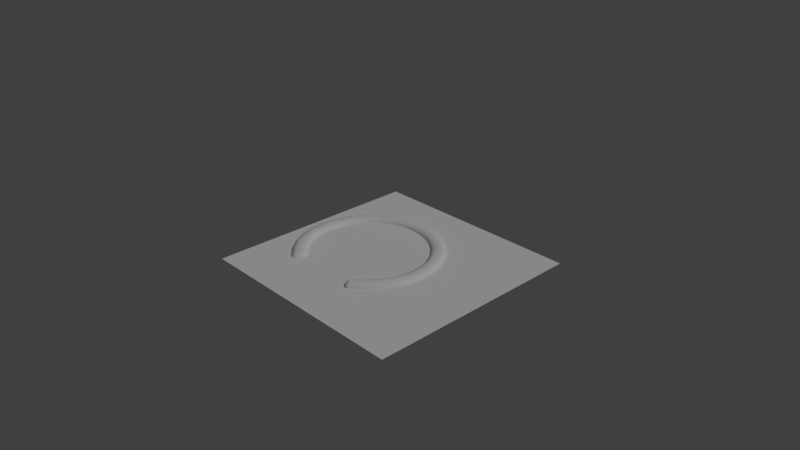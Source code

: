 # Source: tt-models.blend  (saved by Blender 2.79.0; exported with 4.5.12 LTS)
import bpy
from mathutils import Matrix  # noqa: F401  (used for matrix-valued properties, if any)

bpy.ops.wm.read_factory_settings(use_empty=True)
scene = bpy.context.scene
scene.name = 'Scene'

# ---- collections
col_collection_1 = bpy.data.collections.new('Collection 1'); scene.collection.children.link(col_collection_1)

# ---- materials (node trees are filled in below, after node groups)
mat_base = bpy.data.materials.new('base')
mat_base.alpha_threshold = 0.0
mat_base.use_transparent_shadow = False
mat_base.roughness = 0.5

# ---- material node trees

# ---- world
world_world = bpy.data.worlds.new('World'); scene.world = world_world
world_world.color = (0.05088, 0.05088, 0.05088)
world_world.use_sun_shadow = False
world_world.sun_shadow_jitter_overblur = 0.0
world_world.cycles.sampling_method = 'MANUAL'

# ---- cameras
cam_camera = bpy.data.cameras.new('Camera')
cam_camera.clip_end = 100.0
cam_camera.lens = 35.0
cam_camera.sensor_width = 32.0
cam_camera.sensor_height = 18.0
cam_camera.ortho_scale = 7.314
cam_camera.dof.focus_distance = 0.0
cam_camera.dof.aperture_fstop = 128.0

# ---- lights
light_lamp = bpy.data.lights.new('Lamp', 'SUN')
light_lamp.transmission_factor = 0.0
light_lamp.cutoff_distance = 30.0
light_lamp.angle = 0.1993
light_lamp.energy = 1.0
light_lamp.shadow_buffer_clip_start = 1.001
light_lamp.shadow_soft_size = 0.1
light_lamp.shadow_cascade_max_distance = 1000.0

# ---- meshes
me_cylinder = bpy.data.meshes.new('Cylinder')
me_cylinder.from_pydata([(0.7071, 0.7071, -1.192e-07), (0.7071, 0.7071, 2.0), (0.8315, 0.5556, -1.192e-07), (0.8315, 0.5556, 2.0), (0.9239, 0.3827, -1.192e-07), (0.9239, 0.3827, 2.0), (0.9808, 0.1951, -1.192e-07), (0.9808, 0.1951, 2.0), (1.0, 7.55e-08, -1.192e-07), (1.0, 7.55e-08, 2.0), (0.9808, -0.1951, -1.192e-07), (0.9808, -0.1951, 2.0), (0.9239, -0.3827, -1.192e-07), (0.9239, -0.3827, 2.0), (0.8315, -0.5556, -1.192e-07), (0.8315, -0.5556, 2.0), (0.7071, -0.7071, -1.192e-07), (0.7071, -0.7071, 2.0), (0.5556, -0.8315, -1.192e-07), (0.5556, -0.8315, 2.0), (-0.5556, -0.8315, -1.192e-07), (-0.5556, -0.8315, 2.0), (-0.7071, -0.7071, -1.192e-07), (-0.7071, -0.7071, 2.0), (-0.8315, -0.5556, -1.192e-07), (-0.8315, -0.5556, 2.0), (-0.9239, -0.3827, -1.192e-07), (-0.9239, -0.3827, 2.0), (-0.9808, -0.1951, -1.192e-07), (-0.9808, -0.1951, 2.0), (-1.0, 9.656e-07, -1.192e-07), (-1.0, 9.656e-07, 2.0), (-0.9808, 0.1951, -1.192e-07), (-0.9808, 0.1951, 2.0), (-0.9239, 0.3827, -1.192e-07), (-0.9239, 0.3827, 2.0), (-0.8315, 0.5556, -1.192e-07), (-0.8315, 0.5556, 2.0), (-0.7071, 0.7071, -1.192e-07), (-0.7071, 0.7071, 2.0), (0.7111, -0.4751, 2.0), (0.7111, -0.4751, -1.192e-07), (-0.7901, -0.3273, 2.0), (-0.7901, -0.3273, -1.192e-07), (-0.7111, -0.4751, 2.0), (-0.7111, -0.4751, -1.192e-07), (-0.8388, -0.1668, 2.0), (-0.8388, -0.1668, 0.0), (-0.6048, -0.6047, 2.0), (-0.6048, -0.6047, -1.192e-07), (0.8388, 0.1669, 2.0), (0.8388, 0.1669, 5.96e-08), (0.4751, 0.7111, 2.0), (0.4751, 0.7111, -1.192e-07), (0.8552, 6.457e-08, 2.0), (0.8552, 6.457e-08, -1.192e-07), (0.7901, 0.3273, 2.0), (0.7901, 0.3273, -1.192e-07), (-0.6047, 0.6048, 2.0), (-0.6047, 0.6048, -1.192e-07), (-0.4751, 0.7111, 2.0), (-0.4751, 0.7111, -1.192e-07), (-0.7111, 0.4751, 2.0), (-0.7111, 0.4751, -1.192e-07), (0.8388, -0.1668, 2.0), (0.8388, -0.1668, -1.192e-07), (0.4751, -0.7111, 2.0), (0.4751, -0.7111, -1.192e-07), (0.6047, -0.6047, 2.0), (0.6047, -0.6047, -1.192e-07), (0.7901, -0.3273, 2.0), (0.7901, -0.3273, -1.192e-07), (-0.8552, 8.258e-07, 2.0), (-0.8552, 8.258e-07, -1.192e-07), (-0.4751, -0.7111, 2.0), (-0.4751, -0.7111, -1.192e-07), (-0.8388, 0.1669, 2.0), (-0.8388, 0.1669, -1.192e-07), (0.6047, 0.6047, 2.0), (0.6047, 0.6047, -1.192e-07), (0.7111, 0.4751, 2.0), (0.7111, 0.4751, -1.192e-07), (-0.7901, 0.3273, 2.0), (-0.7901, 0.3273, -1.192e-07), (-0.4248, 0.738, 2.0), (-0.4248, 0.738, -1.192e-07), (-0.6694, 0.738, 2.0), (0.6694, 0.738, 1.012), (0.6694, 0.738, -1.192e-07), (-0.6694, 0.738, -1.192e-07), (0.4248, 0.738, -1.192e-07), (0.4248, 0.738, 2.0), (0.6694, 0.738, 2.0), (-0.6695, 0.5935, -1.192e-07), (-0.6694, 0.5935, 2.0), (-0.6695, 0.7394, -1.192e-07), (-0.6694, 0.7394, 2.0), (0.6694, 0.5935, -1.192e-07), (0.6694, 0.5935, 2.0), (0.6694, 0.7394, -1.192e-07), (0.6694, 0.7394, 2.0), (0.5094, -0.8561, 2.0), (0.4532, -0.7616, 2.0), (0.5094, -0.8561, 0.5337), (0.5094, -0.8561, -1.192e-07), (0.4357, -0.7322, 2.0), (0.4357, -0.7322, -1.192e-07), (0.4874, -0.8191, -1.192e-07), (-0.4357, -0.7322, 1.676), (-0.4357, -0.7322, -1.192e-07), (-0.4532, -0.7616, -1.192e-07), (-0.5094, -0.8561, -1.192e-07), (-0.5094, -0.8561, 2.0), (-0.4874, -0.8191, 2.0), (-0.4357, -0.7322, 2.0)], [], [(1, 2, 0), (3, 4, 2), (5, 6, 4), (7, 8, 6), (9, 10, 8), (11, 12, 10), (13, 14, 12), (15, 16, 14), (17, 18, 16), (19, 103, 18), (21, 22, 20), (23, 24, 22), (25, 26, 24), (27, 28, 26), (29, 30, 28), (31, 32, 30), (33, 34, 32), (35, 36, 34), (37, 38, 36), (39, 89, 38), (64, 55, 65), (68, 41, 69), (40, 71, 41), (76, 73, 77), (50, 57, 51), (55, 50, 51), (80, 79, 81), (63, 82, 83), (78, 53, 79), (74, 108, 75), (52, 90, 53), (66, 69, 67), (60, 59, 61), (82, 77, 83), (48, 75, 49), (42, 45, 43), (56, 81, 57), (72, 47, 73), (70, 65, 71), (47, 42, 43), (58, 63, 59), (44, 49, 45), (63, 36, 38), (6, 51, 57), (87, 1, 0), (80, 3, 1), (33, 76, 82), (84, 61, 85), (90, 91, 87), (85, 86, 84), (53, 90, 88), (88, 0, 79), (2, 4, 57), (6, 8, 55), (6, 55, 51), (0, 2, 81), (79, 53, 88), (81, 79, 0), (4, 6, 57), (57, 81, 2), (28, 30, 73), (28, 73, 47), (24, 26, 43), (20, 22, 49), (18, 104, 107), (14, 16, 41), (10, 12, 71), (55, 8, 10), (65, 55, 10), (12, 14, 41), (26, 28, 47), (26, 47, 43), (71, 65, 10), (41, 71, 12), (24, 43, 45), (24, 45, 49), (41, 16, 69), (69, 16, 18), (22, 24, 49), (20, 49, 75), (67, 69, 18), (38, 89, 59), (89, 85, 61), (34, 36, 63), (30, 32, 77), (77, 73, 30), (83, 77, 32), (32, 34, 83), (89, 61, 59), (63, 83, 34), (38, 59, 63), (60, 84, 86), (86, 39, 58), (37, 35, 82), (33, 31, 72), (33, 72, 76), (39, 37, 62), (58, 60, 86), (62, 58, 39), (35, 33, 82), (82, 62, 37), (11, 9, 54), (11, 54, 64), (15, 13, 70), (19, 17, 68), (21, 112, 113), (25, 23, 44), (29, 27, 42), (72, 31, 46), (46, 31, 29), (27, 25, 44), (13, 11, 64), (13, 64, 70), (42, 46, 29), (44, 42, 27), (15, 70, 40), (15, 40, 68), (44, 23, 48), (48, 23, 21), (17, 15, 68), (19, 68, 66), (74, 48, 21), (1, 92, 78), (92, 91, 52), (5, 3, 80), (9, 7, 50), (50, 54, 9), (56, 50, 7), (7, 5, 56), (92, 52, 78), (80, 56, 5), (1, 78, 80), (94, 95, 93), (96, 99, 95), (100, 97, 99), (98, 93, 97), (99, 93, 95), (96, 98, 100), (102, 105, 106, 107), (20, 75, 109, 111), (112, 20, 111), (105, 67, 106), (113, 74, 21), (107, 67, 18), (105, 102, 66), (111, 108, 112), (102, 19, 66), (1, 3, 2), (3, 5, 4), (5, 7, 6), (7, 9, 8), (9, 11, 10), (11, 13, 12), (13, 15, 14), (15, 17, 16), (17, 19, 18), (104, 18, 103), (19, 101, 103), (21, 23, 22), (23, 25, 24), (25, 27, 26), (27, 29, 28), (29, 31, 30), (31, 33, 32), (33, 35, 34), (35, 37, 36), (37, 39, 38), (39, 86, 89), (64, 54, 55), (68, 40, 41), (40, 70, 71), (76, 72, 73), (50, 56, 57), (55, 54, 50), (80, 78, 79), (63, 62, 82), (78, 52, 53), (109, 75, 108), (74, 114, 108), (52, 91, 90), (66, 68, 69), (60, 58, 59), (82, 76, 77), (48, 74, 75), (42, 44, 45), (56, 80, 81), (72, 46, 47), (70, 64, 65), (47, 46, 42), (58, 62, 63), (44, 48, 49), (0, 88, 87), (87, 92, 1), (84, 60, 61), (92, 87, 91), (88, 90, 87), (85, 89, 86), (94, 96, 95), (96, 100, 99), (100, 98, 97), (98, 94, 93), (99, 97, 93), (96, 94, 98), (102, 107, 104, 101), (112, 21, 20), (105, 66, 67), (113, 114, 74), (107, 106, 67), (113, 112, 108), (111, 110, 108), (109, 108, 110), (114, 113, 108), (102, 101, 19)])
_uv = me_cylinder.uv_layers.new(name='UVMap')
_uv.uv.foreach_set('vector', [0.9694, 0.07826, 0.9711, 0.06993, 0.9711, 0.07028, 0.9702, 0.07823, 0.9711, 0.06951, 0.9711, 0.06993, 0.971, 0.07848, 0.9711, 0.06901, 0.9711, 0.06951, 0.9716, 0.07902, 0.971, 0.06841, 0.9711, 0.06901, 0.9721, 0.07984, 0.971, 0.06768, 0.971, 0.06841, 0.9724, 0.08094, 0.971, 0.06661, 0.971, 0.06768, 0.9724, 0.08232, 0.9709, 0.06528, 0.971, 0.06661, 0.9721, 0.08398, 0.9707, 0.06373, 0.9709, 0.06528, 0.9713, 0.0859, 0.9702, 0.06215, 0.9707, 0.06373, 0.9701, 0.0881, 0.9704, 0.06954, 0.9702, 0.06215, 0.9595, 0.08204, 0.9557, 0.06942, 0.9569, 0.06738, 0.9592, 0.08224, 0.955, 0.07136, 0.9557, 0.06942, 0.9591, 0.08271, 0.9547, 0.07317, 0.955, 0.07136, 0.9591, 0.0834, 0.9547, 0.07481, 0.9547, 0.07317, 0.9592, 0.08427, 0.955, 0.07624, 0.9547, 0.07481, 0.9592, 0.0853, 0.9555, 0.07743, 0.955, 0.07624, 0.9592, 0.0865, 0.9562, 0.07836, 0.9555, 0.07743, 0.9592, 0.08784, 0.9571, 0.07897, 0.9562, 0.07836, 0.9592, 0.0893, 0.958, 0.07925, 0.9571, 0.07897, 0.9591, 0.09083, 0.96, 0.07924, 0.958, 0.07925, 0.965, 0.0877, 0.9714, 0.0685, 0.9716, 0.06779, 0.9682, 0.09488, 0.9721, 0.06517, 0.9723, 0.06324, 0.9667, 0.09227, 0.9719, 0.06664, 0.9721, 0.06517, 0.9603, 0.08647, 0.9646, 0.07146, 0.9647, 0.0733, 0.9647, 0.08399, 0.9711, 0.06955, 0.9712, 0.06909, 0.9714, 0.0685, 0.9647, 0.08399, 0.9712, 0.06909, 0.9654, 0.0812, 0.971, 0.07017, 0.971, 0.0699, 0.964, 0.07637, 0.9604, 0.08785, 0.9645, 0.07495, 0.9661, 0.08014, 0.971, 0.07037, 0.971, 0.07017, 0.9588, 0.08213, 0.959, 0.07901, 0.9585, 0.06054, 0.9668, 0.07932, 0.9714, 0.07052, 0.971, 0.07037, 0.9701, 0.0977, 0.9723, 0.06324, 0.9723, 0.06054, 0.9603, 0.09357, 0.9633, 0.07753, 0.9624, 0.07839, 0.9604, 0.08785, 0.9647, 0.0733, 0.9645, 0.07495, 0.9593, 0.08229, 0.9585, 0.06054, 0.9606, 0.06284, 0.9598, 0.08335, 0.9622, 0.06511, 0.9634, 0.06733, 0.965, 0.08248, 0.971, 0.0699, 0.9711, 0.06955, 0.9601, 0.08525, 0.9642, 0.06946, 0.9646, 0.07146, 0.9657, 0.08987, 0.9716, 0.06779, 0.9719, 0.06664, 0.9642, 0.06946, 0.9598, 0.08335, 0.9634, 0.06733, 0.9605, 0.09126, 0.964, 0.07637, 0.9633, 0.07753, 0.9595, 0.08269, 0.9606, 0.06284, 0.9622, 0.06511, 0.8929, 0.01129, 0.9229, 0.01129, 0.9229, 0.04137, 0.8929, 0.01129, 0.9229, 0.01129, 0.9229, 0.04137, 0.9696, 0.07446, 0.9694, 0.07826, 0.9711, 0.07028, 0.8929, 0.01129, 0.9229, 0.01129, 0.9229, 0.04137, 0.8929, 0.01129, 0.9229, 0.01129, 0.9229, 0.04137, 0.9595, 0.09289, 0.9624, 0.07839, 0.9604, 0.07893, 0.9714, 0.07052, 0.9682, 0.07884, 0.9696, 0.07446, 0.9604, 0.07893, 0.9598, 0.09169, 0.9595, 0.09289, 0.8929, 0.01129, 0.9229, 0.01129, 0.9229, 0.04137, 0.8929, 0.01129, 0.9229, 0.01129, 0.9229, 0.04137, 0.8929, 0.01129, 0.9229, 0.01129, 0.9229, 0.04137, 0.8929, 0.01129, 0.9229, 0.01129, 0.9229, 0.04137, 0.8929, 0.01129, 0.9229, 0.01129, 0.9229, 0.04137, 0.8929, 0.01129, 0.9229, 0.01129, 0.9229, 0.04137, 0.8929, 0.01129, 0.9229, 0.01129, 0.9229, 0.04137, 0.8929, 0.01129, 0.9229, 0.01129, 0.9229, 0.04137, 0.8929, 0.01129, 0.9229, 0.01129, 0.9229, 0.04137, 0.8929, 0.01129, 0.9229, 0.01129, 0.9229, 0.04137, 0.8929, 0.01129, 0.9229, 0.01129, 0.9229, 0.04137, 0.8929, 0.01129, 0.9229, 0.01129, 0.9229, 0.04137, 0.8929, 0.01129, 0.9229, 0.01129, 0.9229, 0.04137, 0.8929, 0.01129, 0.9229, 0.01129, 0.9229, 0.04137, 0.8929, 0.01129, 0.9229, 0.01129, 0.9229, 0.04137, 0.8929, 0.01129, 0.9229, 0.01129, 0.9229, 0.04137, 0.8929, 0.01129, 0.9229, 0.01129, 0.9229, 0.04137, 0.8929, 0.01129, 0.9229, 0.01129, 0.9229, 0.04137, 0.8929, 0.01129, 0.9229, 0.01129, 0.9229, 0.04137, 0.8929, 0.01129, 0.9229, 0.01129, 0.9229, 0.04137, 0.8929, 0.01129, 0.9229, 0.01129, 0.9229, 0.04137, 0.8929, 0.01129, 0.9229, 0.01129, 0.9229, 0.04137, 0.8929, 0.01129, 0.9229, 0.01129, 0.9229, 0.04137, 0.8929, 0.01129, 0.9229, 0.01129, 0.9229, 0.04137, 0.8929, 0.01129, 0.9229, 0.01129, 0.9229, 0.04137, 0.8929, 0.01129, 0.9229, 0.01129, 0.9229, 0.04137, 0.8929, 0.01129, 0.9229, 0.01129, 0.9229, 0.04137, 0.8929, 0.01129, 0.9229, 0.01129, 0.9229, 0.04137, 0.8929, 0.01129, 0.9229, 0.01129, 0.9229, 0.04137, 0.8929, 0.01129, 0.9229, 0.01129, 0.9229, 0.04137, 0.8929, 0.01129, 0.9229, 0.01129, 0.9229, 0.04137, 0.8929, 0.01129, 0.9229, 0.01129, 0.9229, 0.04137, 0.8929, 0.01129, 0.9229, 0.01129, 0.9229, 0.04137, 0.8929, 0.01129, 0.9229, 0.01129, 0.9229, 0.04137, 0.8929, 0.01129, 0.9229, 0.01129, 0.9229, 0.04137, 0.8929, 0.01129, 0.9229, 0.01129, 0.9229, 0.04137, 0.8929, 0.01129, 0.9229, 0.01129, 0.9229, 0.04137, 0.8929, 0.01129, 0.9229, 0.01129, 0.9229, 0.04137, 0.8929, 0.01129, 0.9229, 0.01129, 0.9229, 0.04137, 0.8929, 0.01129, 0.9229, 0.01129, 0.9229, 0.04137, 0.8929, 0.01129, 0.9229, 0.01129, 0.9229, 0.04137, 0.8929, 0.01129, 0.9229, 0.01129, 0.9229, 0.04137, 0.8929, 0.01129, 0.9229, 0.01129, 0.9229, 0.04137, 0.8929, 0.01129, 0.9229, 0.01129, 0.9229, 0.04137, 0.8929, 0.01129, 0.9229, 0.01129, 0.9229, 0.04137, 0.8929, 0.01129, 0.9229, 0.01129, 0.9229, 0.04137, 0.8929, 0.01129, 0.9229, 0.01129, 0.9229, 0.04137, 0.8929, 0.01129, 0.9229, 0.01129, 0.9229, 0.04137, 0.8929, 0.01129, 0.9229, 0.01129, 0.9229, 0.04137, 0.8929, 0.01129, 0.9229, 0.01129, 0.9229, 0.04137, 0.8929, 0.01129, 0.9229, 0.01129, 0.9229, 0.04137, 0.8929, 0.01129, 0.9229, 0.01129, 0.9229, 0.04137, 0.8929, 0.01129, 0.9229, 0.01129, 0.9229, 0.04137, 0.8929, 0.01129, 0.9229, 0.01129, 0.9229, 0.04137, 0.8929, 0.01129, 0.9229, 0.01129, 0.9229, 0.04137, 0.8929, 0.01129, 0.9229, 0.01129, 0.9229, 0.04137, 0.8929, 0.01129, 0.9229, 0.01129, 0.9229, 0.04137, 0.8929, 0.01129, 0.9229, 0.01129, 0.9229, 0.04137, 0.8929, 0.01129, 0.9229, 0.01129, 0.9229, 0.04137, 0.8929, 0.01129, 0.9229, 0.01129, 0.9229, 0.04137, 0.8929, 0.01129, 0.9229, 0.01129, 0.9229, 0.04137, 0.8929, 0.01129, 0.9229, 0.01129, 0.9229, 0.04137, 0.8929, 0.01129, 0.9229, 0.01129, 0.9229, 0.04137, 0.8929, 0.01129, 0.9229, 0.01129, 0.9229, 0.04137, 0.8929, 0.01129, 0.9229, 0.01129, 0.9229, 0.04137, 0.8929, 0.01129, 0.9229, 0.01129, 0.9229, 0.04137, 0.8929, 0.01129, 0.9229, 0.01129, 0.9229, 0.04137, 0.8929, 0.01129, 0.9229, 0.01129, 0.9229, 0.04137, 0.8929, 0.01129, 0.9229, 0.01129, 0.9229, 0.04137, 0.8929, 0.01129, 0.9229, 0.01129, 0.9229, 0.04137, 0.8929, 0.01129, 0.9229, 0.01129, 0.9229, 0.04137, 0.8929, 0.01129, 0.9229, 0.01129, 0.9229, 0.04137, 0.8929, 0.01129, 0.9229, 0.01129, 0.9229, 0.04137, 0.8929, 0.01129, 0.9229, 0.01129, 0.9229, 0.04137, 0.8929, 0.01129, 0.9229, 0.01129, 0.9229, 0.04137, 0.8929, 0.01129, 0.9229, 0.01129, 0.9229, 0.04137, 0.8929, 0.01129, 0.9229, 0.01129, 0.9229, 0.04137, 0.8929, 0.01129, 0.9229, 0.01129, 0.9229, 0.04137, 0.8929, 0.01129, 0.9229, 0.01129, 0.9229, 0.04137, 0.8929, 0.01129, 0.9229, 0.01129, 0.9229, 0.04137, 0.8929, 0.01129, 0.9229, 0.01129, 0.9229, 0.04137, 0.8929, 0.01129, 0.9229, 0.01129, 0.9229, 0.04137, 0.9727, 0.06584, 0.9774, 0.07758, 0.9756, 0.07784, 0.9724, 0.06601, 0.9774, 0.06054, 0.9774, 0.07758, 0.9803, 0.07254, 0.9756, 0.0608, 0.9774, 0.06054, 0.9798, 0.09005, 0.9547, 0.05995, 0.9798, 0.05995, 0.9229, 0.01129, 0.8929, 0.04137, 0.8929, 0.01129, 0.9229, 0.01129, 0.8929, 0.04137, 0.8929, 0.01129, 0.9633, 0.08375, 0.9605, 0.08375, 0.9605, 0.0658, 0.9685, 0.0658, 0.8833, 0.02313, 0.9209, 0.0247, 0.9214, 0.034, 0.8839, 0.034, 0.9591, 0.08202, 0.9569, 0.06738, 0.9574, 0.06633, 0.9698, 0.09507, 0.9723, 0.06054, 0.9711, 0.06084, 0.8929, 0.01129, 0.9229, 0.04137, 0.8929, 0.04137, 0.8929, 0.01129, 0.9229, 0.04137, 0.8929, 0.04137, 0.8929, 0.01129, 0.9229, 0.01129, 0.9229, 0.04137, 0.9574, 0.06633, 0.959, 0.07901, 0.9591, 0.08202, 0.8929, 0.01129, 0.9229, 0.04137, 0.8929, 0.04137, 0.9694, 0.07826, 0.9702, 0.07823, 0.9711, 0.06993, 0.9702, 0.07823, 0.971, 0.07848, 0.9711, 0.06951, 0.971, 0.07848, 0.9716, 0.07902, 0.9711, 0.06901, 0.9716, 0.07902, 0.9721, 0.07984, 0.971, 0.06841, 0.9721, 0.07984, 0.9724, 0.08094, 0.971, 0.06768, 0.9724, 0.08094, 0.9724, 0.08232, 0.971, 0.06661, 0.9724, 0.08232, 0.9721, 0.08398, 0.9709, 0.06528, 0.9721, 0.08398, 0.9713, 0.0859, 0.9707, 0.06373, 0.9713, 0.0859, 0.9701, 0.0881, 0.9702, 0.06215, 0.9705, 0.06148, 0.9702, 0.06215, 0.9704, 0.06954, 0.9701, 0.0881, 0.9705, 0.09034, 0.9704, 0.06954, 0.9595, 0.08204, 0.9592, 0.08224, 0.9557, 0.06942, 0.9592, 0.08224, 0.9591, 0.08271, 0.955, 0.07136, 0.9591, 0.08271, 0.9591, 0.0834, 0.9547, 0.07317, 0.9591, 0.0834, 0.9592, 0.08427, 0.9547, 0.07481, 0.9592, 0.08427, 0.9592, 0.0853, 0.955, 0.07624, 0.9592, 0.0853, 0.9592, 0.0865, 0.9555, 0.07743, 0.9592, 0.0865, 0.9592, 0.08784, 0.9562, 0.07836, 0.9592, 0.08784, 0.9592, 0.0893, 0.9571, 0.07897, 0.9592, 0.0893, 0.9591, 0.09083, 0.958, 0.07925, 0.9591, 0.09083, 0.9598, 0.09169, 0.96, 0.07924, 0.965, 0.0877, 0.9647, 0.08573, 0.9714, 0.0685, 0.9682, 0.09488, 0.9667, 0.09227, 0.9721, 0.06517, 0.9667, 0.09227, 0.9657, 0.08987, 0.9719, 0.06664, 0.9603, 0.08647, 0.9601, 0.08525, 0.9646, 0.07146, 0.9647, 0.08399, 0.965, 0.08248, 0.9711, 0.06955, 0.9714, 0.0685, 0.9647, 0.08573, 0.9647, 0.08399, 0.9654, 0.0812, 0.9661, 0.08014, 0.971, 0.07017, 0.964, 0.07637, 0.9605, 0.08943, 0.9604, 0.08785, 0.9661, 0.08014, 0.9668, 0.07932, 0.971, 0.07037, 0.958, 0.06251, 0.9585, 0.06054, 0.959, 0.07901, 0.9588, 0.08213, 0.9589, 0.08198, 0.959, 0.07901, 0.9668, 0.07932, 0.9682, 0.07884, 0.9714, 0.07052, 0.9701, 0.0977, 0.9682, 0.09488, 0.9723, 0.06324, 0.9603, 0.09357, 0.9605, 0.09126, 0.9633, 0.07753, 0.9604, 0.08785, 0.9603, 0.08647, 0.9647, 0.0733, 0.9593, 0.08229, 0.9588, 0.08213, 0.9585, 0.06054, 0.9598, 0.08335, 0.9595, 0.08269, 0.9622, 0.06511, 0.965, 0.08248, 0.9654, 0.0812, 0.971, 0.0699, 0.9601, 0.08525, 0.96, 0.08421, 0.9642, 0.06946, 0.9657, 0.08987, 0.965, 0.0877, 0.9716, 0.06779, 0.9642, 0.06946, 0.96, 0.08421, 0.9598, 0.08335, 0.9605, 0.09126, 0.9605, 0.08943, 0.964, 0.07637, 0.9595, 0.08269, 0.9593, 0.08229, 0.9606, 0.06284, 0.9711, 0.07028, 0.9708, 0.07034, 0.9696, 0.07446, 0.9696, 0.07446, 0.9683, 0.0783, 0.9694, 0.07826, 0.9595, 0.09289, 0.9603, 0.09357, 0.9624, 0.07839, 0.9683, 0.0783, 0.9696, 0.07446, 0.9682, 0.07884, 0.9708, 0.07034, 0.9714, 0.07052, 0.9696, 0.07446, 0.9604, 0.07893, 0.96, 0.07924, 0.9598, 0.09169, 0.9727, 0.06584, 0.9724, 0.06601, 0.9774, 0.07758, 0.9724, 0.06601, 0.9803, 0.07254, 0.9774, 0.06054, 0.9803, 0.07254, 0.9806, 0.07237, 0.9756, 0.0608, 0.9798, 0.09005, 0.9547, 0.09005, 0.9547, 0.05995, 0.9229, 0.01129, 0.9229, 0.04137, 0.8929, 0.04137, 0.9229, 0.01129, 0.9229, 0.04137, 0.8929, 0.04137, 0.9633, 0.08375, 0.9685, 0.0658, 0.9719, 0.0658, 0.972, 0.08375, 0.9591, 0.08202, 0.9595, 0.08204, 0.9569, 0.06738, 0.9698, 0.09507, 0.9701, 0.0977, 0.9723, 0.06054, 0.8929, 0.01129, 0.9229, 0.01129, 0.9229, 0.04137, 0.8929, 0.01129, 0.9229, 0.01129, 0.9229, 0.04137, 0.9588, 0.08198, 0.9591, 0.08202, 0.959, 0.07901, 0.9574, 0.06633, 0.9577, 0.06448, 0.959, 0.07901, 0.958, 0.06251, 0.959, 0.07901, 0.9577, 0.06448, 0.9589, 0.08198, 0.9588, 0.08198, 0.959, 0.07901, 0.8929, 0.01129, 0.9229, 0.01129, 0.9229, 0.04137])
me_cylinder.use_remesh_preserve_volume = False
me_cylinder.use_remesh_preserve_attributes = False
me_cylinder.use_mirror_vertex_groups = False
me_cylinder.update()
me_plane_004 = bpy.data.meshes.new('Plane.004')
me_plane_004.from_pydata([(-1.0, 0.0, -4.371e-08), (1.0, 0.0, -4.371e-08), (-1.0, 2.0, -4.371e-08), (1.0, 2.0, -4.371e-08)], [], [(0, 1, 3, 2)])
_uv = me_plane_004.uv_layers.new(name='UVMap')
_uv.uv.foreach_set('vector', [0.998, 0.2016, 0.001953, 0.2016, 0.001953, 0.9984, 0.998, 0.9984])
me_plane_004.materials.append(mat_base)
me_plane_004.use_remesh_preserve_volume = False
me_plane_004.use_remesh_preserve_attributes = False
me_plane_004.use_mirror_vertex_groups = False
me_plane_004.update()
me_plane_002 = bpy.data.meshes.new('Plane.002')
me_plane_002.from_pydata([(-1.0, 0.0, -4.371e-08), (1.0, 0.0, -4.371e-08), (-1.0, 2.0, -4.371e-08), (1.0, 2.0, -4.371e-08)], [], [(0, 1, 3, 2)])
_uv = me_plane_002.uv_layers.new(name='UVMap')
_uv.uv.foreach_set('vector', [0.001953, 0.2016, 0.998, 0.2016, 0.998, 0.9984, 0.001953, 0.9984])
me_plane_002.materials.append(mat_base)
me_plane_002.use_remesh_preserve_volume = False
me_plane_002.use_remesh_preserve_attributes = False
me_plane_002.use_mirror_vertex_groups = False
me_plane_002.update()
me_cylinder_005 = bpy.data.meshes.new('Cylinder.005')
me_cylinder_005.from_pydata([(-0.2, -0.2, 0.0), (0.2, -0.2, 0.0), (-0.2, 0.2, 0.0), (0.2, 0.2, 0.0)], [], [(0, 1, 3, 2)])
_uv = me_cylinder_005.uv_layers.new(name='UVMap')
_uv.uv.foreach_set('vector', [0.751, 0.09922, 0.751, 0.001563, 0.873, 0.001563, 0.873, 0.09922])
me_cylinder_005.materials.append(mat_base)
me_cylinder_005.use_remesh_preserve_volume = False
me_cylinder_005.use_remesh_preserve_attributes = False
me_cylinder_005.use_mirror_vertex_groups = False
me_cylinder_005.update()
me_cylinder_006 = bpy.data.meshes.new('Cylinder.006')
me_cylinder_006.from_pydata([(-4.768e-07, 1.0, -4.843e-08), (0.1951, 0.9808, -4.843e-08), (0.3827, 0.9239, -4.843e-08), (0.5556, 0.8315, -4.843e-08), (0.7071, 0.7071, -4.843e-08), (0.8315, 0.5556, -4.843e-08), (0.9239, 0.3827, -4.843e-08), (0.9808, 0.1951, -4.843e-08), (1.0, 7.55e-08, -4.843e-08), (0.9808, -0.1951, -4.843e-08), (0.9239, -0.3827, -4.843e-08), (0.8315, -0.5556, -4.843e-08), (0.7071, -0.7071, -4.843e-08), (0.5556, -0.8315, -4.843e-08), (-0.5556, -0.8315, -4.843e-08), (-0.7071, -0.7071, -4.843e-08), (-0.8315, -0.5556, -4.843e-08), (-0.9239, -0.3827, -4.843e-08), (-0.9808, -0.1951, -4.843e-08), (-1.0, 9.656e-07, -4.843e-08), (-0.9808, 0.1951, -4.843e-08), (-0.9239, 0.3827, -4.843e-08), (-0.8315, 0.5556, -4.843e-08), (-0.7071, 0.7071, -4.843e-08), (-0.5556, 0.8315, -4.843e-08), (-0.3827, 0.9239, -4.843e-08), (-0.1951, 0.9808, -4.843e-08), (0.7824, 5.907e-08, -5.96e-08), (0.7674, 0.1526, -5.96e-08), (0.7674, -0.1526, -4.098e-08), (0.7228, -0.2994, -4.098e-08), (0.6505, -0.4347, -4.098e-08), (0.5532, -0.5532, -4.098e-08), (0.4347, -0.6505, -4.098e-08), (-0.4347, -0.6505, -5.96e-08), (-0.6505, -0.4347, -5.96e-08), (-0.7228, -0.2994, -5.215e-08), (-0.5532, -0.5532, -5.96e-08), (-0.7674, 0.1526, -4.098e-08), (-0.7824, 7.555e-07, -5.215e-08), (-0.7674, -0.1526, -5.215e-08), (0.7228, 0.2994, -5.96e-08), (0.6505, 0.4347, -2.235e-08), (-0.6505, 0.4347, -4.098e-08), (-0.7228, 0.2994, -4.098e-08), (0.5532, 0.5532, -2.235e-08), (-0.5532, 0.5532, -4.098e-08), (0.4347, 0.6505, -2.235e-08), (-0.4347, 0.6505, -4.098e-08), (0.2994, 0.7228, -2.235e-08), (0.1526, 0.7674, -2.235e-08), (-0.2994, 0.7228, -5.215e-08), (-0.1526, 0.7674, -3.725e-08), (-4.768e-07, 0.7824, -5.96e-08), (-5.299e-07, 0.9297, 0.1), (-4.768e-07, 1.0, 0.03), (-4.924e-07, 0.9794, 0.0795), (0.1814, 0.9118, 0.1), (0.1951, 0.9808, 0.03), (0.1911, 0.9606, 0.0795), (0.3558, 0.8589, 0.1), (0.3827, 0.9239, 0.03), (0.3748, 0.9048, 0.0795), (0.5165, 0.773, 0.1), (0.5556, 0.8315, 0.03), (0.5441, 0.8143, 0.0795), (0.6574, 0.6574, 0.1), (0.7071, 0.7071, 0.03), (0.6925, 0.6925, 0.0795), (0.773, 0.5165, 0.1), (0.8315, 0.5556, 0.03), (0.8143, 0.5441, 0.0795), (0.8589, 0.3558, 0.1), (0.9239, 0.3827, 0.03), (0.9048, 0.3748, 0.0795), (0.9118, 0.1814, 0.1), (0.9808, 0.1951, 0.03), (0.9606, 0.1911, 0.0795), (0.9297, 7.019e-08, 0.1), (1.0, 7.55e-08, 0.03), (0.9794, 7.398e-08, 0.0795), (0.9118, -0.1814, 0.1), (0.9808, -0.1951, 0.03), (0.9606, -0.1911, 0.0795), (0.8589, -0.3558, 0.1), (0.9239, -0.3827, 0.03), (0.9048, -0.3748, 0.0795), (0.773, -0.5165, 0.1), (0.8315, -0.5556, 0.03), (0.8143, -0.5441, 0.0795), (0.6574, -0.6574, 0.1), (0.7071, -0.7071, 0.03), (0.6925, -0.6925, 0.0795), (0.5165, -0.773, 0.1), (0.5556, -0.8315, 0.03), (0.5441, -0.8143, 0.0795), (-0.5165, -0.773, 0.1), (-0.5556, -0.8315, 0.03), (-0.5441, -0.8143, 0.0795), (-0.6574, -0.6574, 0.1), (-0.7071, -0.7071, 0.03), (-0.6925, -0.6925, 0.0795), (-0.773, -0.5165, 0.1), (-0.8315, -0.5556, 0.03), (-0.8143, -0.5441, 0.0795), (-0.8589, -0.3558, 0.1), (-0.9239, -0.3827, 0.03), (-0.9048, -0.3748, 0.0795), (-0.9118, -0.1814, 0.1), (-0.9808, -0.1951, 0.03), (-0.9606, -0.1911, 0.0795), (-0.9297, 8.977e-07, 0.1), (-1.0, 9.656e-07, 0.03), (-0.9794, 9.456e-07, 0.0795), (-0.9118, 0.1814, 0.1), (-0.9808, 0.1951, 0.03), (-0.9606, 0.1911, 0.0795), (-0.8589, 0.3558, 0.1), (-0.9239, 0.3827, 0.03), (-0.9048, 0.3748, 0.0795), (-0.773, 0.5165, 0.1), (-0.8315, 0.5556, 0.03), (-0.8143, 0.5441, 0.0795), (-0.6574, 0.6574, 0.1), (-0.7071, 0.7071, 0.03), (-0.6925, 0.6925, 0.0795), (-0.5165, 0.773, 0.1), (-0.5556, 0.8315, 0.03), (-0.5441, 0.8143, 0.0795), (-0.3558, 0.8589, 0.1), (-0.3827, 0.9239, 0.03), (-0.3748, 0.9048, 0.0795), (-0.1814, 0.9118, 0.1), (-0.1951, 0.9808, 0.03), (-0.1911, 0.9606, 0.0795), (0.7824, 5.907e-08, 0.03), (0.8527, 6.438e-08, 0.1), (0.803, 6.059e-08, 0.0795), (0.8363, 0.1664, 0.1), (0.7674, 0.1526, 0.03), (0.7876, 0.1567, 0.0795), (0.7674, -0.1526, 0.03), (0.8363, -0.1664, 0.1), (0.7876, -0.1567, 0.0795), (0.7228, -0.2994, 0.03), (0.7878, -0.3263, 0.1), (0.7419, -0.3073, 0.0795), (0.6505, -0.4347, 0.03), (0.709, -0.4738, 0.1), (0.6677, -0.4461, 0.0795), (0.5532, -0.5532, 0.03), (0.603, -0.603, 0.1), (0.5678, -0.5678, 0.0795), (0.4347, -0.6505, 0.03), (0.4738, -0.709, 0.1), (0.4461, -0.6677, 0.0795), (-0.4347, -0.6505, 0.03), (-0.4738, -0.709, 0.1), (-0.4461, -0.6677, 0.0795), (-0.709, -0.4738, 0.1), (-0.6505, -0.4347, 0.03), (-0.6677, -0.4461, 0.0795), (-0.7228, -0.2994, 0.03), (-0.7878, -0.3263, 0.1), (-0.7419, -0.3073, 0.0795), (-0.603, -0.603, 0.1), (-0.5532, -0.5532, 0.03), (-0.5678, -0.5678, 0.0795), (-0.7674, 0.1526, 0.03), (-0.8363, 0.1664, 0.1), (-0.7876, 0.1567, 0.0795), (-0.8527, 8.234e-07, 0.1), (-0.7824, 7.555e-07, 0.03), (-0.803, 7.754e-07, 0.0795), (-0.8363, -0.1664, 0.1), (-0.7674, -0.1526, 0.03), (-0.7876, -0.1567, 0.0795), (0.7878, 0.3263, 0.1), (0.7228, 0.2994, 0.03), (0.7419, 0.3073, 0.0795), (0.709, 0.4738, 0.1), (0.6505, 0.4347, 0.03), (0.6677, 0.4461, 0.0795), (-0.6505, 0.4347, 0.03), (-0.709, 0.4738, 0.1), (-0.6677, 0.4461, 0.0795), (-0.7878, 0.3263, 0.1), (-0.7228, 0.2994, 0.03), (-0.7419, 0.3073, 0.0795), (0.603, 0.603, 0.1), (0.5532, 0.5532, 0.03), (0.5678, 0.5678, 0.0795), (-0.5532, 0.5532, 0.03), (-0.603, 0.603, 0.1), (-0.5678, 0.5678, 0.0795), (0.4738, 0.709, 0.1), (0.4347, 0.6505, 0.03), (0.4461, 0.6677, 0.0795), (-0.4347, 0.6505, 0.03), (-0.4738, 0.709, 0.1), (-0.4461, 0.6677, 0.0795), (0.3263, 0.7878, 0.1), (0.2994, 0.7228, 0.03), (0.3073, 0.7419, 0.0795), (0.1664, 0.8363, 0.1), (0.1526, 0.7674, 0.03), (0.1567, 0.7876, 0.0795), (-0.2994, 0.7228, 0.03), (-0.3263, 0.7878, 0.1), (-0.3073, 0.7419, 0.0795), (-0.1526, 0.7674, 0.03), (-0.1664, 0.8363, 0.1), (-0.1567, 0.7876, 0.0795), (-4.214e-07, 0.8527, 0.1), (-4.768e-07, 0.7824, 0.03), (-4.606e-07, 0.803, 0.0795), (-0.4347, -0.6505, -5.96e-08), (-0.418, -0.7274, -5.588e-08), (-0.4105, -0.6834, -5.96e-08), (-0.418, -0.7274, 0.01806), (-0.4347, -0.6505, 0.03), (-0.4105, -0.6834, 0.0265), (-0.4449, -0.6683, 0.0795), (-0.4212, -0.733, 0.03357), (-0.4187, -0.6976, 0.06604), (-0.4696, -0.7112, 0.1), (-0.429, -0.7465, 0.04), (-0.4384, -0.7319, 0.08243), (-0.4553, -0.7922, 0.04), (-0.5079, -0.7776, 0.1), (-0.4732, -0.7922, 0.08243), (-0.4663, -0.8112, -4.843e-08), (-0.5428, -0.8383, -4.843e-08), (-0.5011, -0.8407, -4.47e-08), (-0.463, -0.8056, 0.03357), (-0.5326, -0.8205, 0.0795), (-0.4929, -0.8265, 0.06604), (-0.5428, -0.8383, 0.03), (-0.4663, -0.8112, 0.01806), (-0.5011, -0.8407, 0.0265), (0.418, -0.7274, -4.843e-08), (0.4347, -0.6505, -4.098e-08), (0.4105, -0.6834, -4.47e-08), (0.429, -0.7465, 0.04), (0.4696, -0.7112, 0.1), (0.4384, -0.7319, 0.08243), (0.4212, -0.733, 0.03357), (0.4449, -0.6683, 0.0795), (0.4187, -0.6976, 0.06604), (0.4347, -0.6505, 0.03), (0.418, -0.7274, 0.01806), (0.4105, -0.6834, 0.0265), (0.4663, -0.8112, 0.01806), (0.5428, -0.8383, 0.03), (0.5011, -0.8407, 0.0265), (0.5428, -0.8383, -4.843e-08), (0.4663, -0.8112, -4.843e-08), (0.5011, -0.8407, -4.843e-08), (0.5326, -0.8205, 0.0795), (0.463, -0.8056, 0.03357), (0.4929, -0.8265, 0.06604), (0.4553, -0.7922, 0.04), (0.5079, -0.7776, 0.1), (0.4732, -0.7922, 0.08243)], [], [(26, 133, 55, 0), (2, 61, 64, 3), (3, 64, 67, 4), (4, 67, 70, 5), (5, 70, 73, 6), (6, 73, 76, 7), (7, 76, 79, 8), (8, 79, 82, 9), (29, 141, 135, 27), (10, 85, 88, 11), (11, 88, 91, 12), (12, 91, 94, 13), (262, 258, 95, 93), (14, 97, 100, 15), (15, 100, 103, 16), (16, 103, 106, 17), (17, 106, 109, 18), (18, 109, 112, 19), (19, 112, 115, 20), (20, 115, 118, 21), (21, 118, 121, 22), (22, 121, 124, 23), (23, 124, 127, 24), (24, 127, 130, 25), (25, 130, 133, 26), (0, 55, 58, 1), (1, 58, 61, 2), (53, 52, 26), (28, 139, 178, 41), (33, 153, 150, 32), (32, 150, 147, 31), (44, 187, 168, 38), (30, 144, 141, 29), (153, 249, 247, 155), (43, 183, 187, 44), (46, 192, 183, 43), (53, 214, 210, 52), (48, 198, 192, 46), (37, 166, 156, 34), (9, 82, 85, 10), (51, 207, 198, 48), (47, 196, 202, 49), (39, 172, 175, 40), (36, 162, 160, 35), (35, 160, 166, 37), (52, 210, 207, 51), (42, 181, 190, 45), (41, 178, 181, 42), (31, 147, 144, 30), (222, 220, 156, 158), (49, 202, 205, 50), (50, 205, 214, 53), (38, 168, 172, 39), (45, 190, 196, 47), (219, 226, 217), (40, 175, 162, 36), (58, 55, 56, 59), (59, 56, 54, 57), (61, 58, 59, 62), (62, 59, 57, 60), (64, 61, 62, 65), (65, 62, 60, 63), (67, 64, 65, 68), (68, 65, 63, 66), (70, 67, 68, 71), (71, 68, 66, 69), (73, 70, 71, 74), (74, 71, 69, 72), (76, 73, 74, 77), (77, 74, 72, 75), (79, 76, 77, 80), (80, 77, 75, 78), (82, 79, 80, 83), (83, 80, 78, 81), (85, 82, 83, 86), (86, 83, 81, 84), (88, 85, 86, 89), (89, 86, 84, 87), (91, 88, 89, 92), (92, 89, 87, 90), (94, 91, 92, 95), (95, 92, 90, 93), (232, 237, 97, 14), (100, 97, 98, 101), (101, 98, 96, 99), (103, 100, 101, 104), (104, 101, 99, 102), (106, 103, 104, 107), (107, 104, 102, 105), (109, 106, 107, 110), (110, 107, 105, 108), (112, 109, 110, 113), (113, 110, 108, 111), (115, 112, 113, 116), (116, 113, 111, 114), (118, 115, 116, 119), (119, 116, 114, 117), (121, 118, 119, 122), (122, 119, 117, 120), (124, 121, 122, 125), (125, 122, 120, 123), (127, 124, 125, 128), (128, 125, 123, 126), (130, 127, 128, 131), (131, 128, 126, 129), (133, 130, 131, 134), (134, 131, 129, 132), (55, 133, 134, 56), (56, 134, 132, 54), (27, 135, 139, 28), (139, 135, 137, 140), (140, 137, 136, 138), (135, 141, 143, 137), (137, 143, 142, 136), (141, 144, 146, 143), (143, 146, 145, 142), (144, 147, 149, 146), (146, 149, 148, 145), (151, 148, 149, 152), (152, 149, 147, 150), (150, 153, 155, 152), (152, 155, 154, 151), (258, 253, 94, 95), (148, 151, 90), (160, 162, 164, 161), (161, 164, 163, 159), (166, 160, 161, 167), (167, 161, 159, 165), (165, 157, 158, 167), (167, 158, 156, 166), (172, 168, 170, 173), (173, 170, 169, 171), (175, 172, 173, 176), (176, 173, 171, 174), (162, 175, 176, 164), (164, 176, 174, 163), (178, 139, 140, 179), (179, 140, 138, 177), (181, 178, 179, 182), (182, 179, 177, 180), (187, 183, 185, 188), (188, 185, 184, 186), (168, 187, 188, 170), (170, 188, 186, 169), (190, 181, 182, 191), (191, 182, 180, 189), (193, 184, 185, 194), (194, 185, 183, 192), (189, 195, 197, 191), (191, 197, 196, 190), (192, 198, 200, 194), (194, 200, 199, 193), (202, 196, 197, 203), (203, 197, 195, 201), (205, 202, 203, 206), (206, 203, 201, 204), (198, 207, 209, 200), (200, 209, 208, 199), (207, 210, 212, 209), (209, 212, 211, 208), (214, 205, 206, 215), (215, 206, 204, 213), (210, 214, 215, 212), (212, 215, 213, 211), (54, 204, 57), (225, 222, 158, 157), (31, 11, 12), (159, 163, 105), (252, 261, 256), (13, 94, 253, 255), (155, 247, 244, 154), (98, 235, 229, 96), (34, 156, 220, 216), (97, 237, 235, 98), (219, 217, 218, 221), (221, 218, 216, 220), (220, 222, 224, 221), (221, 224, 223, 219), (222, 225, 227, 224), (224, 227, 226, 223), (228, 226, 227, 230), (230, 227, 225, 229), (234, 228, 230, 236), (236, 230, 229, 235), (238, 234, 236, 239), (239, 236, 235, 237), (237, 232, 233, 239), (239, 233, 231, 238), (35, 37, 16), (246, 243, 245, 248), (248, 245, 244, 247), (250, 246, 248, 251), (251, 248, 247, 249), (249, 241, 242, 251), (251, 242, 240, 250), (252, 256, 257, 254), (254, 257, 255, 253), (253, 258, 260, 254), (254, 260, 259, 252), (262, 244, 245, 263), (263, 245, 243, 261), (258, 262, 263, 260), (260, 263, 261, 259), (241, 249, 153, 33), (60, 57, 201), (54, 132, 211), (129, 126, 208), (123, 120, 184), (117, 114, 186), (111, 171, 169), (111, 169, 114), (120, 117, 186), (132, 129, 208), (63, 60, 201), (69, 66, 180), (75, 72, 177), (136, 78, 75), (138, 136, 75), (72, 69, 180), (114, 169, 186), (120, 186, 184), (177, 138, 75), (180, 177, 72), (123, 184, 193), (123, 193, 199), (180, 66, 189), (189, 66, 63), (123, 199, 126), (126, 199, 208), (195, 189, 63), (201, 195, 63), (132, 208, 211), (54, 211, 213), (201, 57, 204), (54, 213, 204), (96, 229, 157), (229, 225, 157), (102, 99, 159), (108, 105, 163), (171, 111, 108), (174, 171, 108), (105, 102, 159), (96, 157, 165), (96, 165, 99), (163, 174, 108), (99, 165, 159), (81, 78, 136), (81, 136, 142), (87, 84, 148), (93, 90, 151), (244, 262, 154), (154, 262, 93), (90, 87, 148), (81, 142, 145), (81, 145, 84), (151, 154, 93), (84, 145, 148), (234, 238, 228), (231, 217, 226), (219, 223, 226), (226, 228, 231), (238, 231, 228), (246, 250, 243), (240, 256, 261), (252, 259, 261), (261, 243, 240), (250, 240, 243), (26, 0, 53), (1, 2, 50), (3, 4, 45), (5, 6, 42), (7, 8, 27), (7, 27, 28), (4, 5, 42), (0, 1, 53), (24, 25, 51), (22, 23, 43), (20, 21, 44), (39, 19, 20), (38, 39, 20), (21, 22, 43), (25, 26, 52), (7, 28, 41), (7, 41, 6), (44, 38, 20), (43, 44, 21), (6, 41, 42), (4, 42, 45), (43, 23, 46), (46, 23, 24), (3, 45, 47), (3, 47, 49), (48, 46, 24), (51, 48, 24), (3, 49, 2), (49, 50, 2), (52, 51, 25), (1, 50, 53), (13, 255, 256), (257, 256, 255), (242, 241, 33), (242, 33, 240), (256, 240, 13), (12, 13, 33), (10, 11, 30), (8, 9, 29), (29, 27, 8), (30, 29, 9), (9, 10, 30), (13, 240, 33), (12, 33, 32), (30, 11, 31), (12, 32, 31), (18, 19, 39), (18, 39, 40), (16, 17, 36), (14, 15, 37), (233, 232, 231), (217, 231, 14), (34, 216, 218), (37, 34, 14), (218, 217, 34), (232, 14, 231), (17, 18, 40), (17, 40, 36), (217, 14, 34), (37, 15, 16), (16, 36, 35)])
me_cylinder_006.polygons.foreach_set('use_smooth', [True] * 328)
_uv = me_cylinder_006.uv_layers.new(name='UVMap')
_uv.uv.foreach_set('vector', [0.8789, 0.003125, 0.9336, 0.003125, 0.9336, 0.04844, 0.8789, 0.04844, 0.8789, 0.003125, 0.9336, 0.003125, 0.9336, 0.04844, 0.8789, 0.04844, 0.8789, 0.003125, 0.9336, 0.003125, 0.9336, 0.04844, 0.8789, 0.04844, 0.8789, 0.003125, 0.9336, 0.003125, 0.9336, 0.04844, 0.8789, 0.04844, 0.8789, 0.003125, 0.9336, 0.003125, 0.9336, 0.04844, 0.8789, 0.04844, 0.8789, 0.003125, 0.9336, 0.003125, 0.9336, 0.04844, 0.8789, 0.04844, 0.8789, 0.003125, 0.9336, 0.003125, 0.9336, 0.04844, 0.8789, 0.04844, 0.8789, 0.003125, 0.9336, 0.003125, 0.9336, 0.04844, 0.8789, 0.04844, 0.8789, 0.003125, 0.9336, 0.003125, 0.9336, 0.04844, 0.8789, 0.04844, 0.8789, 0.003125, 0.9336, 0.003125, 0.9336, 0.04844, 0.8789, 0.04844, 0.8789, 0.003125, 0.9336, 0.003125, 0.9336, 0.04844, 0.8789, 0.04844, 0.8789, 0.003125, 0.9336, 0.003125, 0.9336, 0.04844, 0.8789, 0.04844, 0.8789, 0.003125, 0.9336, 0.003125, 0.9336, 0.04844, 0.8789, 0.04844, 0.8789, 0.003125, 0.9336, 0.003125, 0.9336, 0.04844, 0.8789, 0.04844, 0.8789, 0.003125, 0.9336, 0.003125, 0.9336, 0.04844, 0.8789, 0.04844, 0.8789, 0.003125, 0.9336, 0.003125, 0.9336, 0.04844, 0.8789, 0.04844, 0.8789, 0.003125, 0.9336, 0.003125, 0.9336, 0.04844, 0.8789, 0.04844, 0.8789, 0.003125, 0.9336, 0.003125, 0.9336, 0.04844, 0.8789, 0.04844, 0.8789, 0.003125, 0.9336, 0.003125, 0.9336, 0.04844, 0.8789, 0.04844, 0.8789, 0.003125, 0.9336, 0.003125, 0.9336, 0.04844, 0.8789, 0.04844, 0.8789, 0.003125, 0.9336, 0.003125, 0.9336, 0.04844, 0.8789, 0.04844, 0.8789, 0.003125, 0.9336, 0.003125, 0.9336, 0.04844, 0.8789, 0.04844, 0.8789, 0.003125, 0.9336, 0.003125, 0.9336, 0.04844, 0.8789, 0.04844, 0.8789, 0.003125, 0.9336, 0.003125, 0.9336, 0.04844, 0.8789, 0.04844, 0.8789, 0.003125, 0.9336, 0.003125, 0.9336, 0.04844, 0.8789, 0.04844, 0.8789, 0.003125, 0.9336, 0.003125, 0.9336, 0.04844, 0.8789, 0.04844, 0.8789, 0.003125, 0.9336, 0.003125, 0.9336, 0.04844, 0.8789, 0.04844, 0.8789, 0.003125, 0.9336, 0.003125, 0.9336, 0.04844, 0.8789, 0.003125, 0.9336, 0.003125, 0.9336, 0.04844, 0.8789, 0.04844, 0.8789, 0.003125, 0.9336, 0.003125, 0.9336, 0.04844, 0.8789, 0.04844, 0.8789, 0.003125, 0.9336, 0.003125, 0.9336, 0.04844, 0.8789, 0.04844, 0.8789, 0.003125, 0.9336, 0.003125, 0.9336, 0.04844, 0.8789, 0.04844, 0.8789, 0.003125, 0.9336, 0.003125, 0.9336, 0.04844, 0.8789, 0.04844, 0.8789, 0.003125, 0.9336, 0.003125, 0.9336, 0.04844, 0.8789, 0.04844, 0.8789, 0.003125, 0.9336, 0.003125, 0.9336, 0.04844, 0.8789, 0.04844, 0.8789, 0.003125, 0.9336, 0.003125, 0.9336, 0.04844, 0.8789, 0.04844, 0.8789, 0.003125, 0.9336, 0.003125, 0.9336, 0.04844, 0.8789, 0.04844, 0.8789, 0.003125, 0.9336, 0.003125, 0.9336, 0.04844, 0.8789, 0.04844, 0.8789, 0.003125, 0.9336, 0.003125, 0.9336, 0.04844, 0.8789, 0.04844, 0.8789, 0.003125, 0.9336, 0.003125, 0.9336, 0.04844, 0.8789, 0.04844, 0.8789, 0.003125, 0.9336, 0.003125, 0.9336, 0.04844, 0.8789, 0.04844, 0.8789, 0.003125, 0.9336, 0.003125, 0.9336, 0.04844, 0.8789, 0.04844, 0.8789, 0.003125, 0.9336, 0.003125, 0.9336, 0.04844, 0.8789, 0.04844, 0.8789, 0.003125, 0.9336, 0.003125, 0.9336, 0.04844, 0.8789, 0.04844, 0.8789, 0.003125, 0.9336, 0.003125, 0.9336, 0.04844, 0.8789, 0.04844, 0.8789, 0.003125, 0.9336, 0.003125, 0.9336, 0.04844, 0.8789, 0.04844, 0.8789, 0.003125, 0.9336, 0.003125, 0.9336, 0.04844, 0.8789, 0.04844, 0.8789, 0.003125, 0.9336, 0.003125, 0.9336, 0.04844, 0.8789, 0.04844, 0.8789, 0.003125, 0.9336, 0.003125, 0.9336, 0.04844, 0.8789, 0.04844, 0.8789, 0.003125, 0.9336, 0.003125, 0.9336, 0.04844, 0.8789, 0.04844, 0.8789, 0.003125, 0.9336, 0.003125, 0.9336, 0.04844, 0.8789, 0.04844, 0.8789, 0.003125, 0.9336, 0.003125, 0.9336, 0.04844, 0.8789, 0.04844, 0.8789, 0.003125, 0.9336, 0.003125, 0.9336, 0.04844, 0.8789, 0.04844, 0.8789, 0.003125, 0.9336, 0.003125, 0.9336, 0.04844, 0.8789, 0.04844, 0.8789, 0.003125, 0.9336, 0.003125, 0.9336, 0.04844, 0.8789, 0.003125, 0.9336, 0.003125, 0.9336, 0.04844, 0.8789, 0.04844, 0.8789, 0.003125, 0.9336, 0.003125, 0.9336, 0.04844, 0.8789, 0.04844, 0.8789, 0.003125, 0.9336, 0.003125, 0.9336, 0.04844, 0.8789, 0.04844, 0.8789, 0.003125, 0.9336, 0.003125, 0.9336, 0.04844, 0.8789, 0.04844, 0.8789, 0.003125, 0.9336, 0.003125, 0.9336, 0.04844, 0.8789, 0.04844, 0.8789, 0.003125, 0.9336, 0.003125, 0.9336, 0.04844, 0.8789, 0.04844, 0.8789, 0.003125, 0.9336, 0.003125, 0.9336, 0.04844, 0.8789, 0.04844, 0.8789, 0.003125, 0.9336, 0.003125, 0.9336, 0.04844, 0.8789, 0.04844, 0.8789, 0.003125, 0.9336, 0.003125, 0.9336, 0.04844, 0.8789, 0.04844, 0.8789, 0.003125, 0.9336, 0.003125, 0.9336, 0.04844, 0.8789, 0.04844, 0.8789, 0.003125, 0.9336, 0.003125, 0.9336, 0.04844, 0.8789, 0.04844, 0.8789, 0.003125, 0.9336, 0.003125, 0.9336, 0.04844, 0.8789, 0.04844, 0.8789, 0.003125, 0.9336, 0.003125, 0.9336, 0.04844, 0.8789, 0.04844, 0.8789, 0.003125, 0.9336, 0.003125, 0.9336, 0.04844, 0.8789, 0.04844, 0.8789, 0.003125, 0.9336, 0.003125, 0.9336, 0.04844, 0.8789, 0.04844, 0.8789, 0.003125, 0.9336, 0.003125, 0.9336, 0.04844, 0.8789, 0.04844, 0.8789, 0.003125, 0.9336, 0.003125, 0.9336, 0.04844, 0.8789, 0.04844, 0.8789, 0.003125, 0.9336, 0.003125, 0.9336, 0.04844, 0.8789, 0.04844, 0.8789, 0.003125, 0.9336, 0.003125, 0.9336, 0.04844, 0.8789, 0.04844, 0.8789, 0.003125, 0.9336, 0.003125, 0.9336, 0.04844, 0.8789, 0.04844, 0.8789, 0.003125, 0.9336, 0.003125, 0.9336, 0.04844, 0.8789, 0.04844, 0.8789, 0.003125, 0.9336, 0.003125, 0.9336, 0.04844, 0.8789, 0.04844, 0.8789, 0.003125, 0.9336, 0.003125, 0.9336, 0.04844, 0.8789, 0.04844, 0.8789, 0.003125, 0.9336, 0.003125, 0.9336, 0.04844, 0.8789, 0.04844, 0.8789, 0.003125, 0.9336, 0.003125, 0.9336, 0.04844, 0.8789, 0.04844, 0.8789, 0.003125, 0.9336, 0.003125, 0.9336, 0.04844, 0.8789, 0.04844, 0.8789, 0.003125, 0.9336, 0.003125, 0.9336, 0.04844, 0.8789, 0.04844, 0.8789, 0.003125, 0.9336, 0.003125, 0.9336, 0.04844, 0.8789, 0.04844, 0.8789, 0.003125, 0.9336, 0.003125, 0.9336, 0.04844, 0.8789, 0.04844, 0.8789, 0.003125, 0.9336, 0.003125, 0.9336, 0.04844, 0.8789, 0.04844, 0.8789, 0.003125, 0.9336, 0.003125, 0.9336, 0.04844, 0.8789, 0.04844, 0.8789, 0.003125, 0.9336, 0.003125, 0.9336, 0.04844, 0.8789, 0.04844, 0.8789, 0.003125, 0.9336, 0.003125, 0.9336, 0.04844, 0.8789, 0.04844, 0.8789, 0.003125, 0.9336, 0.003125, 0.9336, 0.04844, 0.8789, 0.04844, 0.8789, 0.003125, 0.9336, 0.003125, 0.9336, 0.04844, 0.8789, 0.04844, 0.8789, 0.003125, 0.9336, 0.003125, 0.9336, 0.04844, 0.8789, 0.04844, 0.8789, 0.003125, 0.9336, 0.003125, 0.9336, 0.04844, 0.8789, 0.04844, 0.8789, 0.003125, 0.9336, 0.003125, 0.9336, 0.04844, 0.8789, 0.04844, 0.8789, 0.003125, 0.9336, 0.003125, 0.9336, 0.04844, 0.8789, 0.04844, 0.8789, 0.003125, 0.9336, 0.003125, 0.9336, 0.04844, 0.8789, 0.04844, 0.8789, 0.003125, 0.9336, 0.003125, 0.9336, 0.04844, 0.8789, 0.04844, 0.8789, 0.003125, 0.9336, 0.003125, 0.9336, 0.04844, 0.8789, 0.04844, 0.8789, 0.003125, 0.9336, 0.003125, 0.9336, 0.04844, 0.8789, 0.04844, 0.8789, 0.003125, 0.9336, 0.003125, 0.9336, 0.04844, 0.8789, 0.04844, 0.8789, 0.003125, 0.9336, 0.003125, 0.9336, 0.04844, 0.8789, 0.04844, 0.8789, 0.003125, 0.9336, 0.003125, 0.9336, 0.04844, 0.8789, 0.04844, 0.8789, 0.003125, 0.9336, 0.003125, 0.9336, 0.04844, 0.8789, 0.04844, 0.8789, 0.003125, 0.9336, 0.003125, 0.9336, 0.04844, 0.8789, 0.04844, 0.8789, 0.003125, 0.9336, 0.003125, 0.9336, 0.04844, 0.8789, 0.04844, 0.8789, 0.003125, 0.9336, 0.003125, 0.9336, 0.04844, 0.8789, 0.04844, 0.8789, 0.003125, 0.9336, 0.003125, 0.9336, 0.04844, 0.8789, 0.04844, 0.8789, 0.003125, 0.9336, 0.003125, 0.9336, 0.04844, 0.8789, 0.04844, 0.8789, 0.003125, 0.9336, 0.003125, 0.9336, 0.04844, 0.8789, 0.04844, 0.8789, 0.003125, 0.9336, 0.003125, 0.9336, 0.04844, 0.8789, 0.04844, 0.8789, 0.003125, 0.9336, 0.003125, 0.9336, 0.04844, 0.8789, 0.04844, 0.8789, 0.003125, 0.9336, 0.003125, 0.9336, 0.04844, 0.8789, 0.04844, 0.8789, 0.003125, 0.9336, 0.003125, 0.9336, 0.04844, 0.8789, 0.04844, 0.8789, 0.003125, 0.9336, 0.003125, 0.9336, 0.04844, 0.8789, 0.04844, 0.8789, 0.003125, 0.9336, 0.003125, 0.9336, 0.04844, 0.8789, 0.04844, 0.8789, 0.003125, 0.9336, 0.003125, 0.9336, 0.04844, 0.8789, 0.04844, 0.8789, 0.003125, 0.9336, 0.003125, 0.9336, 0.04844, 0.8789, 0.04844, 0.8789, 0.003125, 0.9336, 0.003125, 0.9336, 0.04844, 0.8789, 0.04844, 0.8789, 0.003125, 0.9336, 0.003125, 0.9336, 0.04844, 0.8789, 0.04844, 0.8789, 0.003125, 0.9336, 0.003125, 0.9336, 0.04844, 0.8789, 0.04844, 0.8789, 0.003125, 0.9336, 0.003125, 0.9336, 0.04844, 0.8789, 0.04844, 0.8789, 0.003125, 0.9336, 0.003125, 0.9336, 0.04844, 0.8789, 0.04844, 0.8789, 0.003125, 0.9336, 0.003125, 0.9336, 0.04844, 0.8789, 0.04844, 0.8789, 0.003125, 0.9336, 0.003125, 0.9336, 0.04844, 0.8789, 0.04844, 0.8789, 0.003125, 0.9336, 0.003125, 0.9336, 0.04844, 0.8789, 0.003125, 0.9336, 0.003125, 0.9336, 0.04844, 0.8789, 0.04844, 0.8789, 0.003125, 0.9336, 0.003125, 0.9336, 0.04844, 0.8789, 0.04844, 0.8789, 0.003125, 0.9336, 0.003125, 0.9336, 0.04844, 0.8789, 0.04844, 0.8789, 0.003125, 0.9336, 0.003125, 0.9336, 0.04844, 0.8789, 0.04844, 0.8789, 0.003125, 0.9336, 0.003125, 0.9336, 0.04844, 0.8789, 0.04844, 0.8789, 0.003125, 0.9336, 0.003125, 0.9336, 0.04844, 0.8789, 0.04844, 0.8789, 0.003125, 0.9336, 0.003125, 0.9336, 0.04844, 0.8789, 0.04844, 0.8789, 0.003125, 0.9336, 0.003125, 0.9336, 0.04844, 0.8789, 0.04844, 0.8789, 0.003125, 0.9336, 0.003125, 0.9336, 0.04844, 0.8789, 0.04844, 0.8789, 0.003125, 0.9336, 0.003125, 0.9336, 0.04844, 0.8789, 0.04844, 0.8789, 0.003125, 0.9336, 0.003125, 0.9336, 0.04844, 0.8789, 0.04844, 0.8789, 0.003125, 0.9336, 0.003125, 0.9336, 0.04844, 0.8789, 0.04844, 0.8789, 0.003125, 0.9336, 0.003125, 0.9336, 0.04844, 0.8789, 0.04844, 0.8789, 0.003125, 0.9336, 0.003125, 0.9336, 0.04844, 0.8789, 0.04844, 0.8789, 0.003125, 0.9336, 0.003125, 0.9336, 0.04844, 0.8789, 0.04844, 0.8789, 0.003125, 0.9336, 0.003125, 0.9336, 0.04844, 0.8789, 0.04844, 0.8789, 0.003125, 0.9336, 0.003125, 0.9336, 0.04844, 0.8789, 0.04844, 0.8789, 0.003125, 0.9336, 0.003125, 0.9336, 0.04844, 0.8789, 0.04844, 0.8789, 0.003125, 0.9336, 0.003125, 0.9336, 0.04844, 0.8789, 0.04844, 0.8789, 0.003125, 0.9336, 0.003125, 0.9336, 0.04844, 0.8789, 0.04844, 0.8789, 0.003125, 0.9336, 0.003125, 0.9336, 0.04844, 0.8789, 0.04844, 0.8789, 0.003125, 0.9336, 0.003125, 0.9336, 0.04844, 0.8789, 0.04844, 0.8789, 0.003125, 0.9336, 0.003125, 0.9336, 0.04844, 0.8789, 0.04844, 0.8789, 0.003125, 0.9336, 0.003125, 0.9336, 0.04844, 0.8789, 0.04844, 0.8789, 0.003125, 0.9336, 0.003125, 0.9336, 0.04844, 0.8789, 0.04844, 0.8789, 0.003125, 0.9336, 0.003125, 0.9336, 0.04844, 0.8789, 0.04844, 0.8789, 0.003125, 0.9336, 0.003125, 0.9336, 0.04844, 0.8789, 0.04844, 0.8789, 0.003125, 0.9336, 0.003125, 0.9336, 0.04844, 0.8789, 0.04844, 0.8789, 0.003125, 0.9336, 0.003125, 0.9336, 0.04844, 0.8789, 0.04844, 0.8789, 0.003125, 0.9336, 0.003125, 0.9336, 0.04844, 0.8789, 0.04844, 0.8789, 0.003125, 0.9336, 0.003125, 0.9336, 0.04844, 0.8789, 0.04844, 0.8789, 0.003125, 0.9336, 0.003125, 0.9336, 0.04844, 0.8789, 0.04844, 0.8789, 0.003125, 0.9336, 0.003125, 0.9336, 0.04844, 0.8789, 0.04844, 0.8789, 0.003125, 0.9336, 0.003125, 0.9336, 0.04844, 0.8789, 0.04844, 0.8789, 0.003125, 0.9336, 0.003125, 0.9336, 0.04844, 0.8789, 0.04844, 0.8789, 0.003125, 0.9336, 0.003125, 0.9336, 0.04844, 0.8789, 0.04844, 0.8789, 0.003125, 0.9336, 0.003125, 0.9336, 0.04844, 0.8789, 0.04844, 0.8789, 0.003125, 0.9336, 0.003125, 0.9336, 0.04844, 0.8789, 0.04844, 0.8789, 0.003125, 0.9336, 0.003125, 0.9336, 0.04844, 0.8789, 0.04844, 0.8789, 0.003125, 0.9336, 0.003125, 0.9336, 0.04844, 0.8789, 0.04844, 0.8789, 0.003125, 0.9336, 0.003125, 0.9336, 0.04844, 0.8789, 0.003125, 0.9336, 0.003125, 0.9336, 0.04844, 0.8789, 0.04844, 0.8789, 0.003125, 0.9336, 0.003125, 0.9336, 0.04844, 0.8789, 0.003125, 0.9336, 0.003125, 0.9336, 0.04844, 0.8789, 0.003125, 0.9336, 0.003125, 0.9336, 0.04844, 0.8789, 0.003125, 0.9336, 0.003125, 0.9336, 0.04844, 0.8789, 0.04844, 0.8789, 0.003125, 0.9336, 0.003125, 0.9336, 0.04844, 0.8789, 0.04844, 0.8789, 0.003125, 0.9336, 0.003125, 0.9336, 0.04844, 0.8789, 0.04844, 0.8789, 0.003125, 0.9336, 0.003125, 0.9336, 0.04844, 0.8789, 0.04844, 0.8789, 0.003125, 0.9336, 0.003125, 0.9336, 0.04844, 0.8789, 0.04844, 0.8789, 0.003125, 0.9336, 0.003125, 0.9336, 0.04844, 0.8789, 0.04844, 0.8789, 0.003125, 0.9336, 0.003125, 0.9336, 0.04844, 0.8789, 0.04844, 0.8789, 0.003125, 0.9336, 0.003125, 0.9336, 0.04844, 0.8789, 0.04844, 0.8789, 0.003125, 0.9336, 0.003125, 0.9336, 0.04844, 0.8789, 0.04844, 0.8789, 0.003125, 0.9336, 0.003125, 0.9336, 0.04844, 0.8789, 0.04844, 0.8789, 0.003125, 0.9336, 0.003125, 0.9336, 0.04844, 0.8789, 0.04844, 0.8789, 0.003125, 0.9336, 0.003125, 0.9336, 0.04844, 0.8789, 0.04844, 0.8789, 0.003125, 0.9336, 0.003125, 0.9336, 0.04844, 0.8789, 0.04844, 0.8789, 0.003125, 0.9336, 0.003125, 0.9336, 0.04844, 0.8789, 0.04844, 0.8789, 0.003125, 0.9336, 0.003125, 0.9336, 0.04844, 0.8789, 0.04844, 0.8789, 0.003125, 0.9336, 0.003125, 0.9336, 0.04844, 0.8789, 0.04844, 0.8789, 0.003125, 0.9336, 0.003125, 0.9336, 0.04844, 0.8789, 0.04844, 0.8789, 0.003125, 0.9336, 0.003125, 0.9336, 0.04844, 0.8789, 0.04844, 0.8789, 0.003125, 0.9336, 0.003125, 0.9336, 0.04844, 0.8789, 0.04844, 0.8789, 0.003125, 0.9336, 0.003125, 0.9336, 0.04844, 0.8789, 0.003125, 0.9336, 0.003125, 0.9336, 0.04844, 0.8789, 0.04844, 0.8789, 0.003125, 0.9336, 0.003125, 0.9336, 0.04844, 0.8789, 0.04844, 0.8789, 0.003125, 0.9336, 0.003125, 0.9336, 0.04844, 0.8789, 0.04844, 0.8789, 0.003125, 0.9336, 0.003125, 0.9336, 0.04844, 0.8789, 0.04844, 0.8789, 0.003125, 0.9336, 0.003125, 0.9336, 0.04844, 0.8789, 0.04844, 0.8789, 0.003125, 0.9336, 0.003125, 0.9336, 0.04844, 0.8789, 0.04844, 0.8789, 0.003125, 0.9336, 0.003125, 0.9336, 0.04844, 0.8789, 0.04844, 0.8789, 0.003125, 0.9336, 0.003125, 0.9336, 0.04844, 0.8789, 0.04844, 0.8789, 0.003125, 0.9336, 0.003125, 0.9336, 0.04844, 0.8789, 0.04844, 0.8789, 0.003125, 0.9336, 0.003125, 0.9336, 0.04844, 0.8789, 0.04844, 0.8789, 0.003125, 0.9336, 0.003125, 0.9336, 0.04844, 0.8789, 0.04844, 0.8789, 0.003125, 0.9336, 0.003125, 0.9336, 0.04844, 0.8789, 0.04844, 0.8789, 0.003125, 0.9336, 0.003125, 0.9336, 0.04844, 0.8789, 0.04844, 0.8789, 0.003125, 0.9336, 0.003125, 0.9336, 0.04844, 0.8789, 0.04844, 0.8789, 0.003125, 0.9336, 0.003125, 0.9336, 0.04844, 0.8789, 0.04844, 0.8789, 0.003125, 0.9336, 0.003125, 0.9336, 0.04844, 0.8789, 0.003125, 0.9336, 0.003125, 0.9336, 0.04844, 0.8789, 0.003125, 0.9336, 0.003125, 0.9336, 0.04844, 0.8789, 0.003125, 0.9336, 0.003125, 0.9336, 0.04844, 0.8789, 0.003125, 0.9336, 0.003125, 0.9336, 0.04844, 0.8789, 0.003125, 0.9336, 0.003125, 0.9336, 0.04844, 0.8789, 0.003125, 0.9336, 0.003125, 0.9336, 0.04844, 0.8789, 0.003125, 0.9336, 0.003125, 0.9336, 0.04844, 0.8789, 0.003125, 0.9336, 0.003125, 0.9336, 0.04844, 0.8789, 0.003125, 0.9336, 0.003125, 0.9336, 0.04844, 0.8789, 0.003125, 0.9336, 0.003125, 0.9336, 0.04844, 0.8789, 0.003125, 0.9336, 0.003125, 0.9336, 0.04844, 0.8789, 0.003125, 0.9336, 0.003125, 0.9336, 0.04844, 0.8789, 0.003125, 0.9336, 0.003125, 0.9336, 0.04844, 0.8789, 0.003125, 0.9336, 0.003125, 0.9336, 0.04844, 0.8789, 0.003125, 0.9336, 0.003125, 0.9336, 0.04844, 0.8789, 0.003125, 0.9336, 0.003125, 0.9336, 0.04844, 0.8789, 0.003125, 0.9336, 0.003125, 0.9336, 0.04844, 0.8789, 0.003125, 0.9336, 0.003125, 0.9336, 0.04844, 0.8789, 0.003125, 0.9336, 0.003125, 0.9336, 0.04844, 0.8789, 0.003125, 0.9336, 0.003125, 0.9336, 0.04844, 0.8789, 0.003125, 0.9336, 0.003125, 0.9336, 0.04844, 0.8789, 0.003125, 0.9336, 0.003125, 0.9336, 0.04844, 0.8789, 0.003125, 0.9336, 0.003125, 0.9336, 0.04844, 0.8789, 0.003125, 0.9336, 0.003125, 0.9336, 0.04844, 0.8789, 0.003125, 0.9336, 0.003125, 0.9336, 0.04844, 0.8789, 0.003125, 0.9336, 0.003125, 0.9336, 0.04844, 0.8789, 0.003125, 0.9336, 0.003125, 0.9336, 0.04844, 0.8789, 0.003125, 0.9336, 0.003125, 0.9336, 0.04844, 0.8789, 0.003125, 0.9336, 0.003125, 0.9336, 0.04844, 0.8789, 0.003125, 0.9336, 0.003125, 0.9336, 0.04844, 0.8789, 0.003125, 0.9336, 0.003125, 0.9336, 0.04844, 0.8789, 0.003125, 0.9336, 0.003125, 0.9336, 0.04844, 0.8789, 0.003125, 0.9336, 0.003125, 0.9336, 0.04844, 0.8789, 0.003125, 0.9336, 0.003125, 0.9336, 0.04844, 0.8789, 0.003125, 0.9336, 0.003125, 0.9336, 0.04844, 0.8789, 0.003125, 0.9336, 0.003125, 0.9336, 0.04844, 0.8789, 0.003125, 0.9336, 0.003125, 0.9336, 0.04844, 0.8789, 0.003125, 0.9336, 0.003125, 0.9336, 0.04844, 0.8789, 0.003125, 0.9336, 0.003125, 0.9336, 0.04844, 0.8789, 0.003125, 0.9336, 0.003125, 0.9336, 0.04844, 0.8789, 0.003125, 0.9336, 0.003125, 0.9336, 0.04844, 0.8789, 0.003125, 0.9336, 0.003125, 0.9336, 0.04844, 0.8789, 0.003125, 0.9336, 0.003125, 0.9336, 0.04844, 0.8789, 0.003125, 0.9336, 0.003125, 0.9336, 0.04844, 0.8789, 0.003125, 0.9336, 0.003125, 0.9336, 0.04844, 0.8789, 0.003125, 0.9336, 0.003125, 0.9336, 0.04844, 0.8789, 0.003125, 0.9336, 0.003125, 0.9336, 0.04844, 0.8789, 0.003125, 0.9336, 0.003125, 0.9336, 0.04844, 0.8789, 0.003125, 0.9336, 0.003125, 0.9336, 0.04844, 0.8789, 0.003125, 0.9336, 0.003125, 0.9336, 0.04844, 0.8789, 0.003125, 0.9336, 0.003125, 0.9336, 0.04844, 0.8789, 0.003125, 0.9336, 0.003125, 0.9336, 0.04844, 0.8789, 0.003125, 0.9336, 0.003125, 0.9336, 0.04844, 0.8789, 0.003125, 0.9336, 0.003125, 0.9336, 0.04844, 0.8789, 0.003125, 0.9336, 0.003125, 0.9336, 0.04844, 0.8789, 0.003125, 0.9336, 0.003125, 0.9336, 0.04844, 0.8789, 0.003125, 0.9336, 0.003125, 0.9336, 0.04844, 0.8789, 0.003125, 0.9336, 0.003125, 0.9336, 0.04844, 0.8789, 0.003125, 0.9336, 0.003125, 0.9336, 0.04844, 0.8789, 0.003125, 0.9336, 0.003125, 0.9336, 0.04844, 0.8789, 0.003125, 0.9336, 0.003125, 0.9336, 0.04844, 0.8789, 0.003125, 0.9336, 0.003125, 0.9336, 0.04844, 0.8789, 0.003125, 0.9336, 0.003125, 0.9336, 0.04844, 0.8789, 0.003125, 0.9336, 0.003125, 0.9336, 0.04844, 0.8789, 0.003125, 0.9336, 0.003125, 0.9336, 0.04844, 0.8789, 0.003125, 0.9336, 0.003125, 0.9336, 0.04844, 0.8789, 0.003125, 0.9336, 0.003125, 0.9336, 0.04844, 0.8789, 0.003125, 0.9336, 0.003125, 0.9336, 0.04844, 0.8789, 0.003125, 0.9336, 0.003125, 0.9336, 0.04844, 0.8789, 0.003125, 0.9336, 0.003125, 0.9336, 0.04844, 0.8789, 0.003125, 0.9336, 0.003125, 0.9336, 0.04844, 0.8789, 0.003125, 0.9336, 0.003125, 0.9336, 0.04844, 0.8789, 0.003125, 0.9336, 0.003125, 0.9336, 0.04844, 0.8789, 0.003125, 0.9336, 0.003125, 0.9336, 0.04844, 0.8789, 0.003125, 0.9336, 0.003125, 0.9336, 0.04844, 0.8789, 0.003125, 0.9336, 0.003125, 0.9336, 0.04844, 0.8789, 0.003125, 0.9336, 0.003125, 0.9336, 0.04844, 0.8789, 0.003125, 0.9336, 0.003125, 0.9336, 0.04844, 0.8789, 0.003125, 0.9336, 0.003125, 0.9336, 0.04844, 0.8789, 0.003125, 0.9336, 0.003125, 0.9336, 0.04844, 0.8789, 0.003125, 0.9336, 0.003125, 0.9336, 0.04844, 0.8789, 0.003125, 0.9336, 0.003125, 0.9336, 0.04844, 0.8789, 0.003125, 0.9336, 0.003125, 0.9336, 0.04844, 0.8789, 0.003125, 0.9336, 0.003125, 0.9336, 0.04844, 0.8789, 0.003125, 0.9336, 0.003125, 0.9336, 0.04844, 0.8789, 0.003125, 0.9336, 0.003125, 0.9336, 0.04844, 0.8789, 0.003125, 0.9336, 0.003125, 0.9336, 0.04844, 0.8789, 0.003125, 0.9336, 0.003125, 0.9336, 0.04844, 0.8789, 0.003125, 0.9336, 0.003125, 0.9336, 0.04844, 0.8789, 0.003125, 0.9336, 0.003125, 0.9336, 0.04844, 0.8789, 0.003125, 0.9336, 0.003125, 0.9336, 0.04844, 0.8789, 0.003125, 0.9336, 0.003125, 0.9336, 0.04844, 0.8789, 0.003125, 0.9336, 0.003125, 0.9336, 0.04844, 0.8789, 0.003125, 0.9336, 0.003125, 0.9336, 0.04844, 0.8789, 0.003125, 0.9336, 0.003125, 0.9336, 0.04844, 0.8789, 0.003125, 0.9336, 0.003125, 0.9336, 0.04844, 0.8789, 0.003125, 0.9336, 0.003125, 0.9336, 0.04844, 0.8789, 0.003125, 0.9336, 0.003125, 0.9336, 0.04844, 0.8789, 0.003125, 0.9336, 0.003125, 0.9336, 0.04844, 0.8789, 0.003125, 0.9336, 0.003125, 0.9336, 0.04844, 0.8789, 0.003125, 0.9336, 0.003125, 0.9336, 0.04844, 0.8789, 0.003125, 0.9336, 0.003125, 0.9336, 0.04844, 0.8789, 0.003125, 0.9336, 0.003125, 0.9336, 0.04844, 0.8789, 0.003125, 0.9336, 0.003125, 0.9336, 0.04844, 0.8789, 0.003125, 0.9336, 0.003125, 0.9336, 0.04844, 0.8789, 0.003125, 0.9336, 0.003125, 0.9336, 0.04844, 0.8789, 0.003125, 0.9336, 0.003125, 0.9336, 0.04844, 0.8789, 0.003125, 0.9336, 0.003125, 0.9336, 0.04844, 0.8789, 0.003125, 0.9336, 0.003125, 0.9336, 0.04844, 0.8789, 0.003125, 0.9336, 0.003125, 0.9336, 0.04844, 0.8789, 0.003125, 0.9336, 0.003125, 0.9336, 0.04844, 0.8789, 0.003125, 0.9336, 0.003125, 0.9336, 0.04844, 0.8789, 0.003125, 0.9336, 0.003125, 0.9336, 0.04844, 0.8789, 0.003125, 0.9336, 0.003125, 0.9336, 0.04844, 0.8789, 0.003125, 0.9336, 0.003125, 0.9336, 0.04844, 0.8789, 0.003125, 0.9336, 0.003125, 0.9336, 0.04844, 0.8789, 0.003125, 0.9336, 0.003125, 0.9336, 0.04844, 0.8789, 0.003125, 0.9336, 0.003125, 0.9336, 0.04844, 0.8789, 0.003125, 0.9336, 0.003125, 0.9336, 0.04844, 0.8789, 0.003125, 0.9336, 0.003125, 0.9336, 0.04844, 0.8789, 0.003125, 0.9336, 0.003125, 0.9336, 0.04844, 0.8789, 0.003125, 0.9336, 0.003125, 0.9336, 0.04844, 0.8789, 0.003125, 0.9336, 0.003125, 0.9336, 0.04844])
me_cylinder_006.materials.append(mat_base)
me_cylinder_006.use_remesh_preserve_volume = False
me_cylinder_006.use_remesh_preserve_attributes = False
me_cylinder_006.use_mirror_vertex_groups = False
me_cylinder_006.update()

# ---- objects
ob_cylinder = bpy.data.objects.new('Cylinder', me_cylinder)
ob_1back = bpy.data.objects.new('1BACK', me_plane_004)
ob_0front = bpy.data.objects.new('0FRONT', me_plane_002)
ob_0base_icon = bpy.data.objects.new('0BASE_ICON', me_cylinder_005)
ob_0base = bpy.data.objects.new('0BASE', me_cylinder_006)
ob_lamp = bpy.data.objects.new('Lamp', light_lamp)
ob_camera = bpy.data.objects.new('Camera', cam_camera)

# ---- transforms, parenting, visibility, modifiers, constraints
ob_cylinder.location = (0.0, 0.0, 0.0)
ob_cylinder.scale = (0.7011, 0.7011, 0.0156)
ob_cylinder.lineart.crease_threshold = 0.0
ob_1back.parent = ob_cylinder
ob_1back.matrix_parent_inverse = Matrix(((1.426, 0.0, 0.0, 0.0), (0.0, 1.426, 0.0, 0.0), (0.0, 0.0, 64.08, 0.0), (0.0, 0.0, 0.0, 1.0)))
ob_1back.location = (-1.103, 2.946e-15, 0.05142)
ob_1back.rotation_euler = (8.742e-08, 3.142, -1.571)
ob_1back.scale = (1.5, 1.5, 1.5)
ob_1back.lineart.crease_threshold = 0.0
ob_0front.parent = ob_cylinder
ob_0front.matrix_parent_inverse = Matrix(((1.426, 0.0, 0.0, 0.0), (0.0, 1.426, 0.0, 0.0), (0.0, 0.0, 64.08, 0.0), (0.0, 0.0, 0.0, 1.0)))
ob_0front.location = (-1.103, 0.0, 0.05142)
ob_0front.rotation_euler = (0.0, -0.0, -1.571)
ob_0front.scale = (1.5, 1.5, 1.5)
ob_0front.lineart.crease_threshold = 0.0
ob_0base_icon.parent = ob_cylinder
ob_0base_icon.matrix_parent_inverse = Matrix(((1.426, 0.0, 0.0, 0.0), (0.0, 1.426, 0.0, 0.0), (0.0, 0.0, 64.08, 0.0), (0.0, 0.0, 0.0, 1.0)))
ob_0base_icon.location = (1.431e-06, -0.5865, 0.00772)
ob_0base_icon.rotation_euler = (0.0, 0.0, 4.712)
ob_0base_icon.scale = (0.99, 0.99, 0.99)
ob_0base_icon.lineart.crease_threshold = 0.0
ob_0base.location = (4.768e-07, 0.0, 0.0)
ob_0base.hide_viewport = True
ob_0base.lineart.crease_threshold = 0.0
ob_lamp.location = (4.076, 2.851, 5.904)
ob_lamp.rotation_euler = (0.6503, 0.05522, 1.866)
ob_lamp.scale = (0.5, 0.5, 0.5)
ob_lamp.lock_rotations_4d = False
ob_lamp.empty_display_type = 'ARROWS'
ob_lamp.color = (0.0, 0.0, 0.0, 0.0)
ob_lamp.lineart.crease_threshold = 0.0
ob_camera.location = (7.481, -6.508, 5.344)
ob_camera.rotation_euler = (1.109, 0.0, 0.8149)
ob_camera.scale = (0.5, 0.5, 0.5)
ob_camera.lock_rotations_4d = False
ob_camera.empty_display_type = 'ARROWS'
ob_camera.color = (0.0, 0.0, 0.0, 0.0)
ob_camera.display_type = 'WIRE'
ob_camera.lineart.crease_threshold = 0.0

# ---- collection membership
col_collection_1.objects.link(ob_cylinder)
col_collection_1.objects.link(ob_1back)
col_collection_1.objects.link(ob_0front)
col_collection_1.objects.link(ob_0base_icon)
col_collection_1.objects.link(ob_0base)
col_collection_1.objects.link(ob_lamp)
col_collection_1.objects.link(ob_camera)

# ---- scene / render settings (as saved in the file)
scene.camera = ob_camera
scene.frame_start = 1; scene.frame_end = 250; scene.frame_set(1)
scene.render.engine = 'BLENDER_EEVEE_NEXT'
scene.render.resolution_percentage = 50
scene.render.dither_intensity = 0.0
scene.cycles.use_denoising = False
scene.cycles.samples = 128
scene.cycles.sampling_pattern = 'TABULATED_SOBOL'
scene.cycles.light_sampling_threshold = 0.0
scene.cycles.use_adaptive_sampling = False
scene.cycles.use_light_tree = False
scene.cycles.blur_glossy = 0.0
scene.cycles.sample_clamp_indirect = 0.0
scene.view_settings.view_transform = 'Standard'
bpy.context.view_layer.update()
